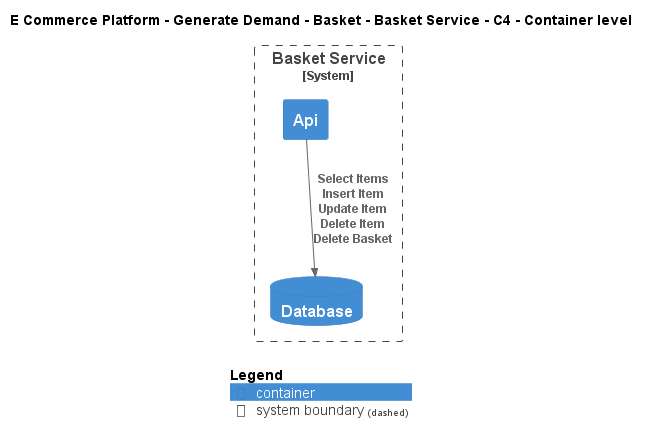

The diagram above was rendered by PlantUML. Its source (embedded in the PNG):
@startuml
!include ..\..\..\..\..\.c4s\C4_Container.puml

AddElementTag("c4interflow:lifecycle:new", $bgColor=green, $fontColor=#ffffff, $borderColor=green, $shadowing="False")
AddElementTag("c4interflow:lifecycle:changed", $bgColor=orange, $fontColor=#ffffff, $borderColor=orange, $shadowing="False")
AddElementTag("c4interflow:lifecycle:removed", $bgColor=red, $fontColor=#ffffff, $borderColor=red, $shadowing="False")

AddRelTag("c4interflow:lifecycle:new", $textColor=green, $lineColor=green)
AddRelTag("c4interflow:lifecycle:changed", $textColor=orange, $lineColor=orange)
AddRelTag("c4interflow:lifecycle:removed", $textColor=red, $lineColor=red)

SHOW_PERSON_PORTRAIT()
LAYOUT_TOP_DOWN()

skinparam linetype polyline

title E Commerce Platform - Generate Demand - Basket - Basket Service - C4 - Container level


System_Boundary(ECommercePlatform.GenerateDemand.Basket.SoftwareSystems.BasketService, "Basket Service") {
    Container(ECommercePlatform.GenerateDemand.Basket.SoftwareSystems.BasketService.Containers.Api, "Api", "", "")
    ContainerDb(ECommercePlatform.GenerateDemand.Basket.SoftwareSystems.BasketService.Containers.Database, "Database", "", "")
}

Rel(ECommercePlatform.GenerateDemand.Basket.SoftwareSystems.BasketService.Containers.Api, ECommercePlatform.GenerateDemand.Basket.SoftwareSystems.BasketService.Containers.Database, "Select Items\nInsert Item\nUpdate Item\nDelete Item\nDelete Basket")


SHOW_LEGEND()
@enduml